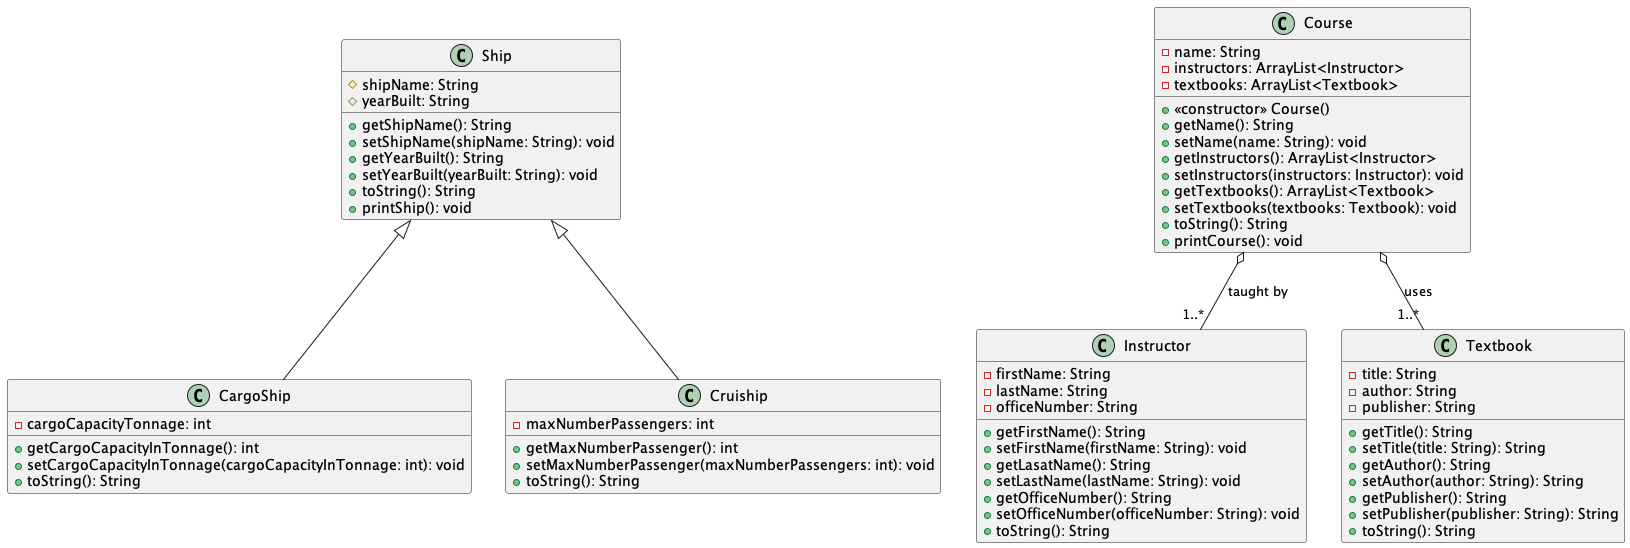

The diagram above was rendered by PlantUML. Its source (embedded in the PNG):
@startuml
title Class Diagram Hw2 - Part 1
abstract class Employee{
    - firstName: String
    - lastName: String
    - socialSecurityNumber: String

    + getFirstName(): String
    + getLastName(): String
    + getSocialSecurityNumber(): String
    + setFirstName(firstName: String): void
    + setLastName(lastName: String): void
    + setSocialSecurityNumber(socialSecurityNumber: String): void
    + toString(): String
}
class SalariedEmployee extends Employee{
    - weeklySalary: int

    + getWeeklySalary(): int
    + setWeeklySalary(weeklySalary: int): void
    + toString(): String
}

class HourlyEmployee extends Employee{
    - wage: int
    - hoursWorked: int

    + getWage(): int
    + setWage(wage: int): void
    + getHoursWorked(): int
    + setHoursWorked(hoursWorked: int): void
    + toString(): String
}

class CommissionEmployee extends Employee{
    - commissionRate: int
    - grossSales: int
    + getCommissionRate(): int
    + setCommissionRate(commissionRate: int): void
    + getGrossSales(): int
    + setGrossSales(grossSales: int): void
    + toString(): String
}

class BaseEmployee extends Employee{
    - baseSalary: int
    + getBaseSalary(): int
    + setBaseSalary(baseSalary: int): int
    + toString(): Stringß
}

newpage
class Ship{
    # shipName: String
    # yearBuilt: String

    + getShipName(): String
    + setShipName(shipName: String): void
    + getYearBuilt(): String
    + setYearBuilt(yearBuilt: String): void
    + toString(): String
    + printShip(): void
}

class CargoShip extends Ship{
    - cargoCapacityTonnage: int
    + getCargoCapacityInTonnage(): int
    + setCargoCapacityInTonnage(cargoCapacityInTonnage: int): void
    + toString(): String
}

class Cruiship extends Ship{
    - maxNumberPassengers: int
    + getMaxNumberPassenger(): int
    + setMaxNumberPassenger(maxNumberPassengers: int): void
    + toString(): String
}

class Instructor{
    - firstName: String
    - lastName: String
    - officeNumber: String

    + getFirstName(): String
    + setFirstName(firstName: String): void
    + getLasatName(): String
    + setLastName(lastName: String): void
    + getOfficeNumber(): String
    + setOfficeNumber(officeNumber: String): void
    + toString(): String
}

class Textbook{
    - title: String
    - author: String
    - publisher: String
    + getTitle(): String
    + setTitle(title: String): String
    + getAuthor(): String
    + setAuthor(author: String): String
    + getPublisher(): String
    + setPublisher(publisher: String): String
    + toString(): String
}

class Course{
    - name: String
    - instructors: ArrayList<Instructor>
    - textbooks: ArrayList<Textbook>
    + <<constructor>> Course()
    + getName(): String
    + setName(name: String): void
    + getInstructors(): ArrayList<Instructor>
    + setInstructors(instructors: Instructor): void
    + getTextbooks(): ArrayList<Textbook>
    + setTextbooks(textbooks: Textbook): void
    + toString(): String
    + printCourse(): void
}

Course o-- "1..*" Instructor: taught by
Course o-- "1..*" Textbook: uses

newpage
class File{
    - name: String
    + <<constructor>> File(name: String)
    + getName(): String
    + setName(name: String): void
    + toString(): String
}

class Folder{
    - name: String
    - subFolders: ArrayList<Folder>
    - files: ArrayList<File>

    + <<constructor>> Folder()
    + getName(): String
    + setName(name: String): void
    + removeSubFolder(subFolderName: String): void
    + addSubFolder(subFolderName: String): void
    + getSubFolders(subFolderName: String): Folder
    + removeFile(file: File): boolean
    + addFile(fileName: String): void
    + toString(): String
    + printFolderContents(): void
}

Folder "1" *-- "0..*" File : contains
Folder "1" *-- "0..*" Folder : subFolders

@enduml